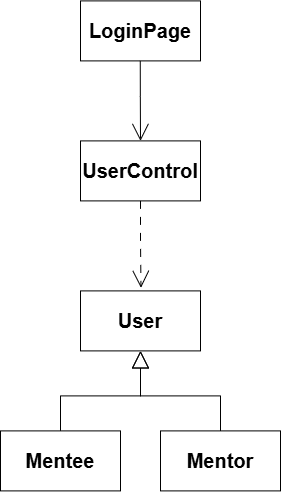

The diagram above was exported from draw.io. Its source (the exported page's mxGraphModel, read from the mxfile embedded in the PNG):
<mxGraphModel dx="1178" dy="658" grid="1" gridSize="10" guides="1" tooltips="1" connect="1" arrows="1" fold="1" page="1" pageScale="1" pageWidth="827" pageHeight="1169" math="0" shadow="0">
  <root>
    <mxCell id="VeRag-_lfqSkMKSBSdUT-0" />
    <mxCell id="VeRag-_lfqSkMKSBSdUT-1" parent="VeRag-_lfqSkMKSBSdUT-0" />
    <mxCell id="Fax-a5rUOkknflMXi0k3-0" parent="VeRag-_lfqSkMKSBSdUT-1" style="rounded=0;whiteSpace=wrap;html=1;" value="&lt;b&gt;&lt;font style=&quot;font-size: 20px;&quot;&gt;User&lt;/font&gt;&lt;/b&gt;" vertex="1">
      <mxGeometry height="60" width="120" x="330" y="800" as="geometry" />
    </mxCell>
    <mxCell id="Fax-a5rUOkknflMXi0k3-1" edge="1" parent="VeRag-_lfqSkMKSBSdUT-1" source="Fax-a5rUOkknflMXi0k3-2" style="edgeStyle=orthogonalEdgeStyle;rounded=0;orthogonalLoop=1;jettySize=auto;html=1;entryX=0.5;entryY=1;entryDx=0;entryDy=0;endArrow=block;endFill=0;startSize=14;endSize=15;" target="Fax-a5rUOkknflMXi0k3-0">
      <mxGeometry relative="1" as="geometry" />
    </mxCell>
    <mxCell id="Fax-a5rUOkknflMXi0k3-2" parent="VeRag-_lfqSkMKSBSdUT-1" style="rounded=0;whiteSpace=wrap;html=1;" value="&lt;b&gt;&lt;font style=&quot;font-size: 20px;&quot;&gt;Mentee&lt;/font&gt;&lt;/b&gt;" vertex="1">
      <mxGeometry height="60" width="120" x="250" y="940" as="geometry" />
    </mxCell>
    <mxCell id="Fax-a5rUOkknflMXi0k3-3" parent="VeRag-_lfqSkMKSBSdUT-1" style="rounded=0;whiteSpace=wrap;html=1;" value="&lt;b&gt;&lt;font style=&quot;font-size: 20px;&quot;&gt;Mentor&lt;/font&gt;&lt;/b&gt;" vertex="1">
      <mxGeometry height="60" width="120" x="410" y="940" as="geometry" />
    </mxCell>
    <mxCell id="Fax-a5rUOkknflMXi0k3-4" edge="1" parent="VeRag-_lfqSkMKSBSdUT-1" source="Fax-a5rUOkknflMXi0k3-3" style="edgeStyle=orthogonalEdgeStyle;rounded=0;orthogonalLoop=1;jettySize=auto;html=1;entryX=0.5;entryY=1;entryDx=0;entryDy=0;endArrow=block;endFill=0;startSize=14;endSize=15;exitX=0.5;exitY=0;exitDx=0;exitDy=0;" target="Fax-a5rUOkknflMXi0k3-0">
      <mxGeometry relative="1" as="geometry">
        <mxPoint x="320" y="950" as="sourcePoint" />
        <mxPoint x="400" y="870" as="targetPoint" />
      </mxGeometry>
    </mxCell>
    <mxCell id="Fax-a5rUOkknflMXi0k3-5" parent="VeRag-_lfqSkMKSBSdUT-1" style="rounded=0;whiteSpace=wrap;html=1;" value="&lt;b&gt;&lt;font style=&quot;font-size: 20px;&quot;&gt;UserControl&lt;/font&gt;&lt;/b&gt;" vertex="1">
      <mxGeometry height="60" width="120" x="330" y="650" as="geometry" />
    </mxCell>
    <mxCell id="Fax-a5rUOkknflMXi0k3-8" parent="VeRag-_lfqSkMKSBSdUT-1" style="rounded=0;whiteSpace=wrap;html=1;" value="&lt;b&gt;&lt;font style=&quot;font-size: 20px;&quot;&gt;LoginPage&lt;/font&gt;&lt;/b&gt;" vertex="1">
      <mxGeometry height="60" width="120" x="330" y="510" as="geometry" />
    </mxCell>
    <mxCell id="ax7Wcdb3z0VK-v--IIPO-0" edge="1" parent="VeRag-_lfqSkMKSBSdUT-1" source="Fax-a5rUOkknflMXi0k3-5" style="edgeStyle=orthogonalEdgeStyle;rounded=0;orthogonalLoop=1;jettySize=auto;html=1;endArrow=open;endFill=0;startSize=14;endSize=15;exitX=0.5;exitY=1;exitDx=0;exitDy=0;dashed=1;dashPattern=8 8;entryX=0.504;entryY=-0.051;entryDx=0;entryDy=0;entryPerimeter=0;" target="Fax-a5rUOkknflMXi0k3-0">
      <mxGeometry relative="1" as="geometry">
        <mxPoint x="390" y="770" as="sourcePoint" />
        <mxPoint x="390" y="790" as="targetPoint" />
      </mxGeometry>
    </mxCell>
    <mxCell id="ax7Wcdb3z0VK-v--IIPO-2" edge="1" parent="VeRag-_lfqSkMKSBSdUT-1" style="edgeStyle=orthogonalEdgeStyle;rounded=0;orthogonalLoop=1;jettySize=auto;html=1;endArrow=open;endFill=0;startSize=14;endSize=15;exitX=0.5;exitY=1;exitDx=0;exitDy=0;entryX=0.5;entryY=0;entryDx=0;entryDy=0;" target="Fax-a5rUOkknflMXi0k3-5">
      <mxGeometry relative="1" as="geometry">
        <mxPoint x="389.76" y="570" as="sourcePoint" />
        <mxPoint x="389.76" y="657" as="targetPoint" />
      </mxGeometry>
    </mxCell>
  </root>
</mxGraphModel>